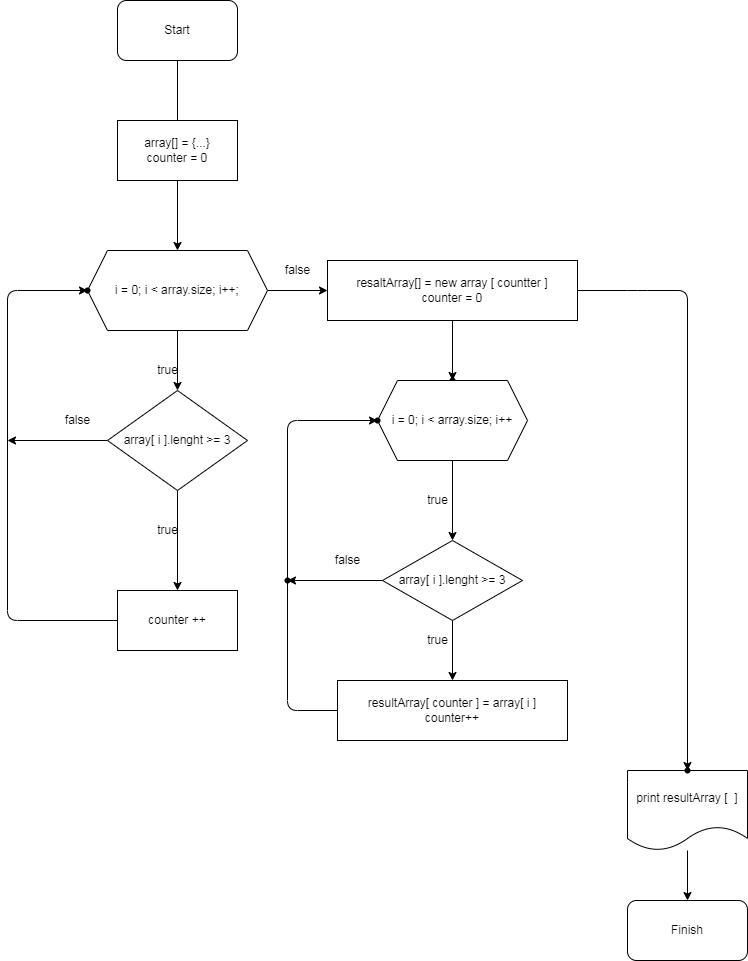

The diagram above was exported from draw.io. Its source (the exported page's mxGraphModel, read from the mxfile embedded in the PNG):
<mxGraphModel dx="393" dy="302" grid="1" gridSize="10" guides="1" tooltips="1" connect="1" arrows="1" fold="1" page="1" pageScale="1" pageWidth="827" pageHeight="1169" math="0" shadow="0">
  <root>
    <mxCell id="0" />
    <mxCell id="1" parent="0" />
    <mxCell id="2" value="" style="edgeStyle=none;html=1;" edge="1" parent="1" source="3">
      <mxGeometry relative="1" as="geometry">
        <mxPoint x="210" y="150" as="targetPoint" />
      </mxGeometry>
    </mxCell>
    <mxCell id="3" value="Start" style="rounded=1;whiteSpace=wrap;html=1;" vertex="1" parent="1">
      <mxGeometry x="150" y="10" width="120" height="60" as="geometry" />
    </mxCell>
    <mxCell id="4" value="" style="edgeStyle=none;html=1;" edge="1" parent="1" source="5" target="8">
      <mxGeometry relative="1" as="geometry" />
    </mxCell>
    <mxCell id="5" value="array[] = {...}&lt;br&gt;counter = 0" style="whiteSpace=wrap;html=1;" vertex="1" parent="1">
      <mxGeometry x="150" y="130" width="120" height="60" as="geometry" />
    </mxCell>
    <mxCell id="6" value="" style="edgeStyle=none;html=1;" edge="1" parent="1" source="8" target="11">
      <mxGeometry relative="1" as="geometry" />
    </mxCell>
    <mxCell id="7" value="" style="edgeStyle=none;html=1;" edge="1" parent="1" source="8" target="15">
      <mxGeometry relative="1" as="geometry" />
    </mxCell>
    <mxCell id="8" value="i = 0; i &amp;lt; array.size; i++;" style="shape=hexagon;perimeter=hexagonPerimeter2;whiteSpace=wrap;html=1;fixedSize=1;" vertex="1" parent="1">
      <mxGeometry x="120" y="260" width="180" height="80" as="geometry" />
    </mxCell>
    <mxCell id="9" value="" style="edgeStyle=none;html=1;elbow=vertical;" edge="1" parent="1" source="11" target="31">
      <mxGeometry relative="1" as="geometry" />
    </mxCell>
    <mxCell id="10" value="" style="edgeStyle=none;html=1;elbow=vertical;entryX=0.529;entryY=0.509;entryDx=0;entryDy=0;entryPerimeter=0;" edge="1" parent="1" source="11" target="53">
      <mxGeometry relative="1" as="geometry">
        <mxPoint x="720" y="300" as="targetPoint" />
        <Array as="points">
          <mxPoint x="670" y="300" />
          <mxPoint x="720" y="300" />
        </Array>
      </mxGeometry>
    </mxCell>
    <mxCell id="11" value="resaltArray[] = new array [ countter ]&lt;br&gt;counter = 0" style="whiteSpace=wrap;html=1;" vertex="1" parent="1">
      <mxGeometry x="360" y="270" width="250" height="60" as="geometry" />
    </mxCell>
    <mxCell id="12" value="false" style="text;html=1;align=center;verticalAlign=middle;resizable=0;points=[];autosize=1;strokeColor=none;fillColor=none;" vertex="1" parent="1">
      <mxGeometry x="310" y="270" width="40" height="20" as="geometry" />
    </mxCell>
    <mxCell id="13" value="" style="edgeStyle=none;html=1;" edge="1" parent="1" source="15" target="18">
      <mxGeometry relative="1" as="geometry" />
    </mxCell>
    <mxCell id="14" value="" style="edgeStyle=none;html=1;elbow=vertical;" edge="1" parent="1" source="15">
      <mxGeometry relative="1" as="geometry">
        <mxPoint x="40" y="450" as="targetPoint" />
      </mxGeometry>
    </mxCell>
    <mxCell id="15" value="array[ i ].lenght &amp;gt;= 3" style="rhombus;whiteSpace=wrap;html=1;" vertex="1" parent="1">
      <mxGeometry x="140" y="400" width="140" height="100" as="geometry" />
    </mxCell>
    <mxCell id="16" value="true" style="text;html=1;align=center;verticalAlign=middle;resizable=0;points=[];autosize=1;strokeColor=none;fillColor=none;" vertex="1" parent="1">
      <mxGeometry x="180" y="370" width="40" height="20" as="geometry" />
    </mxCell>
    <mxCell id="17" value="" style="edgeStyle=elbowEdgeStyle;elbow=vertical;html=1;" edge="1" parent="1" source="18" target="20">
      <mxGeometry relative="1" as="geometry">
        <Array as="points">
          <mxPoint x="40" y="290" />
        </Array>
      </mxGeometry>
    </mxCell>
    <mxCell id="18" value="counter ++" style="whiteSpace=wrap;html=1;" vertex="1" parent="1">
      <mxGeometry x="150" y="600" width="120" height="60" as="geometry" />
    </mxCell>
    <mxCell id="20" value="" style="shape=waypoint;sketch=0;size=6;pointerEvents=1;points=[];fillColor=default;resizable=0;rotatable=0;perimeter=centerPerimeter;snapToPoint=1;" vertex="1" parent="1">
      <mxGeometry x="100" y="280" width="40" height="40" as="geometry" />
    </mxCell>
    <mxCell id="29" value="false" style="text;html=1;align=center;verticalAlign=middle;resizable=0;points=[];autosize=1;strokeColor=none;fillColor=none;" vertex="1" parent="1">
      <mxGeometry x="90" y="420" width="40" height="20" as="geometry" />
    </mxCell>
    <mxCell id="30" value="true" style="text;html=1;align=center;verticalAlign=middle;resizable=0;points=[];autosize=1;strokeColor=none;fillColor=none;" vertex="1" parent="1">
      <mxGeometry x="180" y="530" width="40" height="20" as="geometry" />
    </mxCell>
    <mxCell id="31" value="" style="shape=waypoint;sketch=0;size=6;pointerEvents=1;points=[];fillColor=default;resizable=0;rotatable=0;perimeter=centerPerimeter;snapToPoint=1;" vertex="1" parent="1">
      <mxGeometry x="465" y="370" width="40" height="40" as="geometry" />
    </mxCell>
    <mxCell id="32" value="" style="edgeStyle=none;html=1;elbow=vertical;" edge="1" parent="1" source="33" target="36">
      <mxGeometry relative="1" as="geometry" />
    </mxCell>
    <mxCell id="33" value="i = 0; i &amp;lt; array.size; i++" style="shape=hexagon;perimeter=hexagonPerimeter2;whiteSpace=wrap;html=1;fixedSize=1;" vertex="1" parent="1">
      <mxGeometry x="410" y="390" width="150" height="80" as="geometry" />
    </mxCell>
    <mxCell id="34" value="" style="edgeStyle=none;html=1;elbow=vertical;" edge="1" parent="1" source="36" target="38">
      <mxGeometry relative="1" as="geometry" />
    </mxCell>
    <mxCell id="35" value="" style="edgeStyle=none;html=1;elbow=vertical;" edge="1" parent="1" source="36" target="45">
      <mxGeometry relative="1" as="geometry" />
    </mxCell>
    <mxCell id="36" value="array[ i ].lenght &amp;gt;= 3" style="rhombus;whiteSpace=wrap;html=1;" vertex="1" parent="1">
      <mxGeometry x="415" y="550" width="140" height="80" as="geometry" />
    </mxCell>
    <mxCell id="37" value="" style="edgeStyle=none;html=1;elbow=vertical;exitX=0;exitY=0.5;exitDx=0;exitDy=0;" edge="1" parent="1" source="38" target="42">
      <mxGeometry relative="1" as="geometry">
        <Array as="points">
          <mxPoint x="320" y="720" />
          <mxPoint x="320" y="430" />
        </Array>
      </mxGeometry>
    </mxCell>
    <mxCell id="38" value="resultArray[ counter ] = array[ i ]&lt;br&gt;counter++" style="whiteSpace=wrap;html=1;" vertex="1" parent="1">
      <mxGeometry x="370" y="690" width="230" height="60" as="geometry" />
    </mxCell>
    <mxCell id="39" value="true" style="text;html=1;align=center;verticalAlign=middle;resizable=0;points=[];autosize=1;strokeColor=none;fillColor=none;" vertex="1" parent="1">
      <mxGeometry x="450" y="640" width="40" height="20" as="geometry" />
    </mxCell>
    <mxCell id="40" value="true" style="text;html=1;align=center;verticalAlign=middle;resizable=0;points=[];autosize=1;strokeColor=none;fillColor=none;" vertex="1" parent="1">
      <mxGeometry x="450" y="500" width="40" height="20" as="geometry" />
    </mxCell>
    <mxCell id="42" value="" style="shape=waypoint;sketch=0;size=6;pointerEvents=1;points=[];fillColor=default;resizable=0;rotatable=0;perimeter=centerPerimeter;snapToPoint=1;" vertex="1" parent="1">
      <mxGeometry x="390" y="410" width="40" height="40" as="geometry" />
    </mxCell>
    <mxCell id="45" value="" style="shape=waypoint;sketch=0;size=6;pointerEvents=1;points=[];fillColor=default;resizable=0;rotatable=0;perimeter=centerPerimeter;snapToPoint=1;" vertex="1" parent="1">
      <mxGeometry x="300" y="570" width="40" height="40" as="geometry" />
    </mxCell>
    <mxCell id="47" value="false" style="text;html=1;align=center;verticalAlign=middle;resizable=0;points=[];autosize=1;strokeColor=none;fillColor=none;" vertex="1" parent="1">
      <mxGeometry x="360" y="560" width="40" height="20" as="geometry" />
    </mxCell>
    <mxCell id="48" value="" style="edgeStyle=none;html=1;elbow=vertical;" edge="1" parent="1" source="49" target="50">
      <mxGeometry relative="1" as="geometry" />
    </mxCell>
    <mxCell id="49" value="print resultArray [&amp;nbsp; ]" style="shape=document;whiteSpace=wrap;html=1;boundedLbl=1;" vertex="1" parent="1">
      <mxGeometry x="660" y="780" width="120" height="80" as="geometry" />
    </mxCell>
    <mxCell id="50" value="Finish" style="rounded=1;whiteSpace=wrap;html=1;" vertex="1" parent="1">
      <mxGeometry x="660" y="910" width="120" height="60" as="geometry" />
    </mxCell>
    <mxCell id="53" value="" style="shape=waypoint;sketch=0;size=6;pointerEvents=1;points=[];fillColor=default;resizable=0;rotatable=0;perimeter=centerPerimeter;snapToPoint=1;" vertex="1" parent="1">
      <mxGeometry x="700" y="760" width="40" height="40" as="geometry" />
    </mxCell>
  </root>
</mxGraphModel>